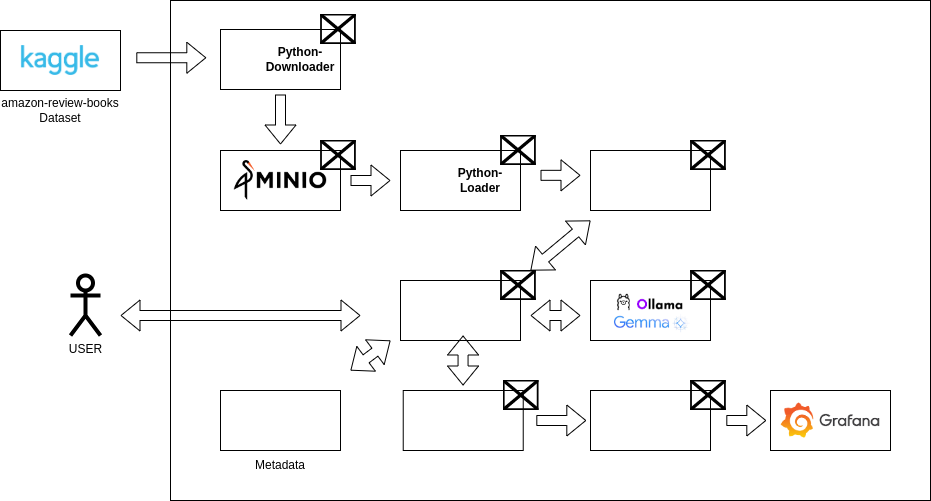

The diagram above was exported from draw.io. Its source (the exported page's mxGraphModel, read from the mxfile embedded in the PNG):
<mxGraphModel dx="1972" dy="1129" grid="1" gridSize="10" guides="1" tooltips="1" connect="1" arrows="1" fold="1" page="1" pageScale="1" pageWidth="1100" pageHeight="850" math="0" shadow="0">
  <root>
    <mxCell id="0" />
    <mxCell id="1" parent="0" />
    <mxCell id="vPIFIaNN0rYwnKn2M_h0-1" value="" style="rounded=0;whiteSpace=wrap;html=1;" vertex="1" parent="1">
      <mxGeometry x="250" y="110" width="760" height="500" as="geometry" />
    </mxCell>
    <mxCell id="vPIFIaNN0rYwnKn2M_h0-22" value="" style="group" vertex="1" connectable="0" parent="1">
      <mxGeometry x="80" y="140" width="120" height="110" as="geometry" />
    </mxCell>
    <mxCell id="vPIFIaNN0rYwnKn2M_h0-6" value="" style="group" vertex="1" connectable="0" parent="vPIFIaNN0rYwnKn2M_h0-22">
      <mxGeometry width="120" height="60" as="geometry" />
    </mxCell>
    <mxCell id="vPIFIaNN0rYwnKn2M_h0-4" value="" style="rounded=0;whiteSpace=wrap;html=1;" vertex="1" parent="vPIFIaNN0rYwnKn2M_h0-6">
      <mxGeometry width="120" height="60" as="geometry" />
    </mxCell>
    <mxCell id="vPIFIaNN0rYwnKn2M_h0-5" value="" style="shape=image;verticalLabelPosition=bottom;labelBackgroundColor=default;verticalAlign=top;aspect=fixed;imageAspect=0;image=data:image/png,(base64 omitted: 5924 chars);" vertex="1" parent="vPIFIaNN0rYwnKn2M_h0-6">
      <mxGeometry x="20.93" y="15" width="78.13" height="30" as="geometry" />
    </mxCell>
    <mxCell id="vPIFIaNN0rYwnKn2M_h0-21" value="amazon-review-books Dataset" style="text;html=1;strokeColor=none;fillColor=none;align=center;verticalAlign=middle;whiteSpace=wrap;rounded=0;" vertex="1" parent="vPIFIaNN0rYwnKn2M_h0-22">
      <mxGeometry y="50" width="120" height="60" as="geometry" />
    </mxCell>
    <mxCell id="vPIFIaNN0rYwnKn2M_h0-26" value="" style="group" vertex="1" connectable="0" parent="1">
      <mxGeometry x="300" y="124" width="135.81" height="75" as="geometry" />
    </mxCell>
    <mxCell id="vPIFIaNN0rYwnKn2M_h0-8" value="" style="rounded=0;whiteSpace=wrap;html=1;" vertex="1" parent="vPIFIaNN0rYwnKn2M_h0-26">
      <mxGeometry y="15" width="120" height="60" as="geometry" />
    </mxCell>
    <mxCell id="vPIFIaNN0rYwnKn2M_h0-12" value="" style="shape=image;verticalLabelPosition=bottom;labelBackgroundColor=default;verticalAlign=top;aspect=fixed;imageAspect=0;image=https://cdn.worldvectorlogo.com/logos/docker.svg;" vertex="1" parent="vPIFIaNN0rYwnKn2M_h0-26">
      <mxGeometry x="100.11000000000001" width="35.7" height="30" as="geometry" />
    </mxCell>
    <mxCell id="vPIFIaNN0rYwnKn2M_h0-23" value="&lt;b&gt;Python-Downloader&lt;/b&gt;" style="text;html=1;strokeColor=none;fillColor=none;align=center;verticalAlign=middle;whiteSpace=wrap;rounded=0;" vertex="1" parent="vPIFIaNN0rYwnKn2M_h0-26">
      <mxGeometry x="50" y="30" width="60" height="30" as="geometry" />
    </mxCell>
    <mxCell id="vPIFIaNN0rYwnKn2M_h0-24" value="" style="shape=image;verticalLabelPosition=bottom;labelBackgroundColor=default;verticalAlign=top;aspect=fixed;imageAspect=0;image=https://upload.wikimedia.org/wikipedia/commons/thumb/c/c3/Python-logo-notext.svg/1869px-Python-logo-notext.svg.png;" vertex="1" parent="vPIFIaNN0rYwnKn2M_h0-26">
      <mxGeometry x="10" y="30" width="27.35" height="30" as="geometry" />
    </mxCell>
    <mxCell id="vPIFIaNN0rYwnKn2M_h0-39" value="" style="shape=flexArrow;endArrow=classic;html=1;rounded=0;" edge="1" parent="1">
      <mxGeometry width="50" height="50" relative="1" as="geometry">
        <mxPoint x="215.81" y="167.25" as="sourcePoint" />
        <mxPoint x="285.81" y="167.25" as="targetPoint" />
      </mxGeometry>
    </mxCell>
    <mxCell id="vPIFIaNN0rYwnKn2M_h0-41" value="" style="group" vertex="1" connectable="0" parent="1">
      <mxGeometry x="300" y="250" width="135.81" height="70" as="geometry" />
    </mxCell>
    <mxCell id="vPIFIaNN0rYwnKn2M_h0-13" value="" style="rounded=0;whiteSpace=wrap;html=1;" vertex="1" parent="vPIFIaNN0rYwnKn2M_h0-41">
      <mxGeometry y="10" width="120" height="60" as="geometry" />
    </mxCell>
    <mxCell id="vPIFIaNN0rYwnKn2M_h0-40" value="" style="shape=image;verticalLabelPosition=bottom;labelBackgroundColor=default;verticalAlign=top;aspect=fixed;imageAspect=0;image=data:image/png,(base64 omitted: 3924 chars);" vertex="1" parent="vPIFIaNN0rYwnKn2M_h0-41">
      <mxGeometry x="13.840000000000003" y="20" width="92.31" height="40" as="geometry" />
    </mxCell>
    <mxCell id="vPIFIaNN0rYwnKn2M_h0-25" value="" style="shape=image;verticalLabelPosition=bottom;labelBackgroundColor=default;verticalAlign=top;aspect=fixed;imageAspect=0;image=https://cdn.worldvectorlogo.com/logos/docker.svg;" vertex="1" parent="vPIFIaNN0rYwnKn2M_h0-41">
      <mxGeometry x="100.11000000000001" width="35.7" height="30" as="geometry" />
    </mxCell>
    <mxCell id="vPIFIaNN0rYwnKn2M_h0-42" value="" style="shape=flexArrow;endArrow=classic;html=1;rounded=0;" edge="1" parent="1">
      <mxGeometry width="50" height="50" relative="1" as="geometry">
        <mxPoint x="360" y="204" as="sourcePoint" />
        <mxPoint x="360" y="254" as="targetPoint" />
      </mxGeometry>
    </mxCell>
    <mxCell id="vPIFIaNN0rYwnKn2M_h0-43" value="" style="group" vertex="1" connectable="0" parent="1">
      <mxGeometry x="480" y="245" width="135.81" height="75" as="geometry" />
    </mxCell>
    <mxCell id="vPIFIaNN0rYwnKn2M_h0-44" value="" style="rounded=0;whiteSpace=wrap;html=1;" vertex="1" parent="vPIFIaNN0rYwnKn2M_h0-43">
      <mxGeometry y="15" width="120" height="60" as="geometry" />
    </mxCell>
    <mxCell id="vPIFIaNN0rYwnKn2M_h0-45" value="" style="shape=image;verticalLabelPosition=bottom;labelBackgroundColor=default;verticalAlign=top;aspect=fixed;imageAspect=0;image=https://cdn.worldvectorlogo.com/logos/docker.svg;" vertex="1" parent="vPIFIaNN0rYwnKn2M_h0-43">
      <mxGeometry x="100.11000000000001" width="35.7" height="30" as="geometry" />
    </mxCell>
    <mxCell id="vPIFIaNN0rYwnKn2M_h0-46" value="&lt;b&gt;Python-Loader&lt;/b&gt;" style="text;html=1;strokeColor=none;fillColor=none;align=center;verticalAlign=middle;whiteSpace=wrap;rounded=0;" vertex="1" parent="vPIFIaNN0rYwnKn2M_h0-43">
      <mxGeometry x="50" y="30" width="60" height="30" as="geometry" />
    </mxCell>
    <mxCell id="vPIFIaNN0rYwnKn2M_h0-47" value="" style="shape=image;verticalLabelPosition=bottom;labelBackgroundColor=default;verticalAlign=top;aspect=fixed;imageAspect=0;image=https://upload.wikimedia.org/wikipedia/commons/thumb/c/c3/Python-logo-notext.svg/1869px-Python-logo-notext.svg.png;" vertex="1" parent="vPIFIaNN0rYwnKn2M_h0-43">
      <mxGeometry x="10" y="30" width="27.35" height="30" as="geometry" />
    </mxCell>
    <mxCell id="vPIFIaNN0rYwnKn2M_h0-48" value="" style="shape=flexArrow;endArrow=classic;html=1;rounded=0;" edge="1" parent="1">
      <mxGeometry width="50" height="50" relative="1" as="geometry">
        <mxPoint x="430" y="290" as="sourcePoint" />
        <mxPoint x="470" y="290" as="targetPoint" />
      </mxGeometry>
    </mxCell>
    <mxCell id="vPIFIaNN0rYwnKn2M_h0-50" value="" style="group" vertex="1" connectable="0" parent="1">
      <mxGeometry x="670" y="250" width="135.81" height="70" as="geometry" />
    </mxCell>
    <mxCell id="vPIFIaNN0rYwnKn2M_h0-35" value="" style="rounded=0;whiteSpace=wrap;html=1;" vertex="1" parent="vPIFIaNN0rYwnKn2M_h0-50">
      <mxGeometry y="10" width="120" height="60" as="geometry" />
    </mxCell>
    <mxCell id="vPIFIaNN0rYwnKn2M_h0-36" value="" style="shape=image;verticalLabelPosition=bottom;labelBackgroundColor=default;verticalAlign=top;aspect=fixed;imageAspect=0;image=https://cdn.worldvectorlogo.com/logos/docker.svg;" vertex="1" parent="vPIFIaNN0rYwnKn2M_h0-50">
      <mxGeometry x="100.11000000000001" width="35.7" height="30" as="geometry" />
    </mxCell>
    <mxCell id="vPIFIaNN0rYwnKn2M_h0-49" value="" style="shape=image;verticalLabelPosition=bottom;labelBackgroundColor=default;verticalAlign=top;aspect=fixed;imageAspect=0;image=https://dwglogo.com/wp-content/uploads/2017/09/Elasticsearch_logo.png;" vertex="1" parent="vPIFIaNN0rYwnKn2M_h0-50">
      <mxGeometry x="12.969999999999999" y="13.5" width="94.06" height="53" as="geometry" />
    </mxCell>
    <mxCell id="vPIFIaNN0rYwnKn2M_h0-61" value="" style="group" vertex="1" connectable="0" parent="1">
      <mxGeometry x="480" y="380" width="135.81" height="70" as="geometry" />
    </mxCell>
    <mxCell id="vPIFIaNN0rYwnKn2M_h0-37" value="" style="rounded=0;whiteSpace=wrap;html=1;" vertex="1" parent="vPIFIaNN0rYwnKn2M_h0-61">
      <mxGeometry y="10" width="120" height="60" as="geometry" />
    </mxCell>
    <mxCell id="vPIFIaNN0rYwnKn2M_h0-38" value="" style="shape=image;verticalLabelPosition=bottom;labelBackgroundColor=default;verticalAlign=top;aspect=fixed;imageAspect=0;image=https://cdn.worldvectorlogo.com/logos/docker.svg;" vertex="1" parent="vPIFIaNN0rYwnKn2M_h0-61">
      <mxGeometry x="100.11000000000001" width="35.7" height="30" as="geometry" />
    </mxCell>
    <mxCell id="vPIFIaNN0rYwnKn2M_h0-52" value="" style="shape=image;verticalLabelPosition=bottom;labelBackgroundColor=default;verticalAlign=top;aspect=fixed;imageAspect=0;image=https://upload.wikimedia.org/wikipedia/commons/8/89/Flask-horizontal.png;" vertex="1" parent="vPIFIaNN0rYwnKn2M_h0-61">
      <mxGeometry x="7.3799999999999955" y="23" width="105.24" height="34" as="geometry" />
    </mxCell>
    <mxCell id="vPIFIaNN0rYwnKn2M_h0-62" value="" style="shape=flexArrow;endArrow=classic;html=1;rounded=0;" edge="1" parent="1">
      <mxGeometry width="50" height="50" relative="1" as="geometry">
        <mxPoint x="620" y="284.83" as="sourcePoint" />
        <mxPoint x="660" y="284.83" as="targetPoint" />
      </mxGeometry>
    </mxCell>
    <mxCell id="vPIFIaNN0rYwnKn2M_h0-63" value="" style="shape=flexArrow;endArrow=classic;startArrow=classic;html=1;rounded=0;" edge="1" parent="1">
      <mxGeometry width="100" height="100" relative="1" as="geometry">
        <mxPoint x="610" y="380" as="sourcePoint" />
        <mxPoint x="670" y="330" as="targetPoint" />
      </mxGeometry>
    </mxCell>
    <mxCell id="vPIFIaNN0rYwnKn2M_h0-65" value="" style="group" vertex="1" connectable="0" parent="1">
      <mxGeometry x="670" y="380" width="135.81" height="70" as="geometry" />
    </mxCell>
    <mxCell id="vPIFIaNN0rYwnKn2M_h0-53" value="" style="rounded=0;whiteSpace=wrap;html=1;" vertex="1" parent="vPIFIaNN0rYwnKn2M_h0-65">
      <mxGeometry y="10" width="120" height="60" as="geometry" />
    </mxCell>
    <mxCell id="vPIFIaNN0rYwnKn2M_h0-64" value="" style="shape=image;verticalLabelPosition=bottom;labelBackgroundColor=default;verticalAlign=top;aspect=fixed;imageAspect=0;image=data:image/png,(base64 omitted: 23152 chars);" vertex="1" parent="vPIFIaNN0rYwnKn2M_h0-65">
      <mxGeometry x="13.219999999999999" y="14.5" width="93.56" height="51" as="geometry" />
    </mxCell>
    <mxCell id="vPIFIaNN0rYwnKn2M_h0-54" value="" style="shape=image;verticalLabelPosition=bottom;labelBackgroundColor=default;verticalAlign=top;aspect=fixed;imageAspect=0;image=https://cdn.worldvectorlogo.com/logos/docker.svg;" vertex="1" parent="vPIFIaNN0rYwnKn2M_h0-65">
      <mxGeometry x="100.11000000000001" width="35.7" height="30" as="geometry" />
    </mxCell>
    <mxCell id="vPIFIaNN0rYwnKn2M_h0-66" value="" style="shape=flexArrow;endArrow=classic;startArrow=classic;html=1;rounded=0;" edge="1" parent="1">
      <mxGeometry width="100" height="100" relative="1" as="geometry">
        <mxPoint x="610" y="425" as="sourcePoint" />
        <mxPoint x="660" y="425" as="targetPoint" />
      </mxGeometry>
    </mxCell>
    <mxCell id="vPIFIaNN0rYwnKn2M_h0-67" value="USER&lt;br&gt;" style="shape=umlActor;verticalLabelPosition=bottom;verticalAlign=top;html=1;outlineConnect=0;strokeWidth=4;" vertex="1" parent="1">
      <mxGeometry x="150" y="385" width="30" height="60" as="geometry" />
    </mxCell>
    <mxCell id="vPIFIaNN0rYwnKn2M_h0-68" value="" style="shape=flexArrow;endArrow=classic;startArrow=classic;html=1;rounded=0;" edge="1" parent="1">
      <mxGeometry width="100" height="100" relative="1" as="geometry">
        <mxPoint x="200" y="425" as="sourcePoint" />
        <mxPoint x="440" y="425" as="targetPoint" />
      </mxGeometry>
    </mxCell>
    <mxCell id="vPIFIaNN0rYwnKn2M_h0-76" value="" style="group" vertex="1" connectable="0" parent="1">
      <mxGeometry x="460" y="490" width="165.45" height="70" as="geometry" />
    </mxCell>
    <mxCell id="vPIFIaNN0rYwnKn2M_h0-55" value="" style="rounded=0;whiteSpace=wrap;html=1;" vertex="1" parent="vPIFIaNN0rYwnKn2M_h0-76">
      <mxGeometry x="22.730000000000018" y="10" width="120" height="60" as="geometry" />
    </mxCell>
    <mxCell id="vPIFIaNN0rYwnKn2M_h0-56" value="" style="shape=image;verticalLabelPosition=bottom;labelBackgroundColor=default;verticalAlign=top;aspect=fixed;imageAspect=0;image=https://cdn.worldvectorlogo.com/logos/docker.svg;" vertex="1" parent="vPIFIaNN0rYwnKn2M_h0-76">
      <mxGeometry x="122.84000000000003" width="35.7" height="30" as="geometry" />
    </mxCell>
    <mxCell id="vPIFIaNN0rYwnKn2M_h0-69" value="" style="shape=image;verticalLabelPosition=bottom;labelBackgroundColor=default;verticalAlign=top;aspect=fixed;imageAspect=0;image=https://miro.medium.com/v2/resize:fit:1400/1*nOChrz2ZOWDcElFHCJ4Yyg.png;" vertex="1" parent="vPIFIaNN0rYwnKn2M_h0-76">
      <mxGeometry y="12" width="165.45" height="56" as="geometry" />
    </mxCell>
    <mxCell id="vPIFIaNN0rYwnKn2M_h0-77" value="" style="group" vertex="1" connectable="0" parent="1">
      <mxGeometry x="670" y="490" width="135.81000000000006" height="70" as="geometry" />
    </mxCell>
    <mxCell id="vPIFIaNN0rYwnKn2M_h0-57" value="" style="rounded=0;whiteSpace=wrap;html=1;" vertex="1" parent="vPIFIaNN0rYwnKn2M_h0-77">
      <mxGeometry y="10" width="120" height="60" as="geometry" />
    </mxCell>
    <mxCell id="vPIFIaNN0rYwnKn2M_h0-58" value="" style="shape=image;verticalLabelPosition=bottom;labelBackgroundColor=default;verticalAlign=top;aspect=fixed;imageAspect=0;image=https://cdn.worldvectorlogo.com/logos/docker.svg;" vertex="1" parent="vPIFIaNN0rYwnKn2M_h0-77">
      <mxGeometry x="100.11000000000001" width="35.7" height="30" as="geometry" />
    </mxCell>
    <mxCell id="vPIFIaNN0rYwnKn2M_h0-73" value="" style="shape=image;verticalLabelPosition=bottom;labelBackgroundColor=default;verticalAlign=top;aspect=fixed;imageAspect=0;image=https://www.southeastlinuxfest.org/wp-content/uploads/2016/04/postgresql-logo.png;" vertex="1" parent="vPIFIaNN0rYwnKn2M_h0-77">
      <mxGeometry x="5.610000000000014" y="15" width="108.78" height="50" as="geometry" />
    </mxCell>
    <mxCell id="vPIFIaNN0rYwnKn2M_h0-78" value="" style="group" vertex="1" connectable="0" parent="1">
      <mxGeometry x="850" y="490" width="135.81000000000006" height="70" as="geometry" />
    </mxCell>
    <mxCell id="vPIFIaNN0rYwnKn2M_h0-59" value="" style="rounded=0;whiteSpace=wrap;html=1;" vertex="1" parent="vPIFIaNN0rYwnKn2M_h0-78">
      <mxGeometry y="10" width="120" height="60" as="geometry" />
    </mxCell>
    <mxCell id="vPIFIaNN0rYwnKn2M_h0-74" value="" style="shape=image;verticalLabelPosition=bottom;labelBackgroundColor=default;verticalAlign=top;aspect=fixed;imageAspect=0;image=data:image/png,(base64 omitted: 5132 chars);" vertex="1" parent="vPIFIaNN0rYwnKn2M_h0-78">
      <mxGeometry x="5" y="12.5" width="110" height="55" as="geometry" />
    </mxCell>
    <mxCell id="vPIFIaNN0rYwnKn2M_h0-60" value="" style="shape=image;verticalLabelPosition=bottom;labelBackgroundColor=default;verticalAlign=top;aspect=fixed;imageAspect=0;image=https://cdn.worldvectorlogo.com/logos/docker.svg;" vertex="1" parent="vPIFIaNN0rYwnKn2M_h0-78">
      <mxGeometry x="100.11000000000001" width="35.7" height="30" as="geometry" />
    </mxCell>
    <mxCell id="vPIFIaNN0rYwnKn2M_h0-79" value="" style="group" vertex="1" connectable="0" parent="1">
      <mxGeometry x="300" y="490" width="135.81000000000006" height="70" as="geometry" />
    </mxCell>
    <mxCell id="vPIFIaNN0rYwnKn2M_h0-80" value="" style="rounded=0;whiteSpace=wrap;html=1;" vertex="1" parent="vPIFIaNN0rYwnKn2M_h0-79">
      <mxGeometry y="10" width="120" height="60" as="geometry" />
    </mxCell>
    <mxCell id="vPIFIaNN0rYwnKn2M_h0-81" value="" style="shape=image;verticalLabelPosition=bottom;labelBackgroundColor=default;verticalAlign=top;aspect=fixed;imageAspect=0;image=https://cdn.worldvectorlogo.com/logos/docker.svg;" vertex="1" parent="vPIFIaNN0rYwnKn2M_h0-79">
      <mxGeometry x="100.11000000000001" width="35.7" height="30" as="geometry" />
    </mxCell>
    <mxCell id="vPIFIaNN0rYwnKn2M_h0-82" value="" style="shape=image;verticalLabelPosition=bottom;labelBackgroundColor=default;verticalAlign=top;aspect=fixed;imageAspect=0;image=https://www.southeastlinuxfest.org/wp-content/uploads/2016/04/postgresql-logo.png;" vertex="1" parent="vPIFIaNN0rYwnKn2M_h0-79">
      <mxGeometry x="5.610000000000014" y="15" width="108.78" height="50" as="geometry" />
    </mxCell>
    <mxCell id="vPIFIaNN0rYwnKn2M_h0-83" value="Metadata" style="text;html=1;strokeColor=none;fillColor=none;align=center;verticalAlign=middle;whiteSpace=wrap;rounded=0;" vertex="1" parent="1">
      <mxGeometry x="330" y="560" width="60" height="30" as="geometry" />
    </mxCell>
    <mxCell id="vPIFIaNN0rYwnKn2M_h0-84" value="" style="shape=flexArrow;endArrow=classic;startArrow=classic;html=1;rounded=0;" edge="1" parent="1">
      <mxGeometry width="100" height="100" relative="1" as="geometry">
        <mxPoint x="430" y="480" as="sourcePoint" />
        <mxPoint x="470" y="450" as="targetPoint" />
      </mxGeometry>
    </mxCell>
    <mxCell id="vPIFIaNN0rYwnKn2M_h0-85" value="" style="shape=flexArrow;endArrow=classic;startArrow=classic;html=1;rounded=0;" edge="1" parent="1">
      <mxGeometry width="100" height="100" relative="1" as="geometry">
        <mxPoint x="542.56" y="495" as="sourcePoint" />
        <mxPoint x="542.56" y="445" as="targetPoint" />
      </mxGeometry>
    </mxCell>
    <mxCell id="vPIFIaNN0rYwnKn2M_h0-86" value="" style="shape=flexArrow;endArrow=classic;html=1;rounded=0;" edge="1" parent="1">
      <mxGeometry width="50" height="50" relative="1" as="geometry">
        <mxPoint x="615.81" y="530" as="sourcePoint" />
        <mxPoint x="665.81" y="530" as="targetPoint" />
      </mxGeometry>
    </mxCell>
    <mxCell id="vPIFIaNN0rYwnKn2M_h0-88" value="" style="shape=flexArrow;endArrow=classic;html=1;rounded=0;" edge="1" parent="1">
      <mxGeometry width="50" height="50" relative="1" as="geometry">
        <mxPoint x="805.81" y="530" as="sourcePoint" />
        <mxPoint x="845.81" y="530" as="targetPoint" />
      </mxGeometry>
    </mxCell>
  </root>
</mxGraphModel>